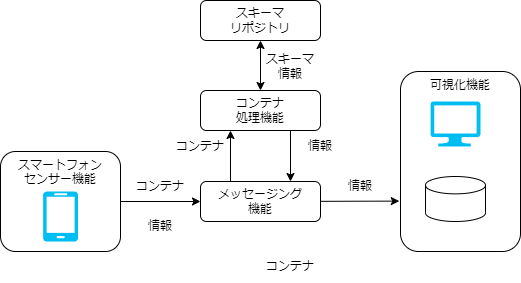

The diagram above was exported from draw.io. Its source (the exported page's mxGraphModel, read from the mxfile embedded in the PNG):
<mxGraphModel dx="628" dy="1778" grid="1" gridSize="10" guides="1" tooltips="1" connect="1" arrows="1" fold="1" page="1" pageScale="1" pageWidth="827" pageHeight="1169" math="0" shadow="0">
  <root>
    <mxCell id="0" />
    <mxCell id="1" parent="0" />
    <mxCell id="48" value="" style="edgeStyle=none;html=1;exitX=1;exitY=0.5;exitDx=0;exitDy=0;" parent="1" source="39" target="43" edge="1">
      <mxGeometry relative="1" as="geometry" />
    </mxCell>
    <mxCell id="39" value="&lt;span style=&quot;border-color: var(--border-color);&quot;&gt;スマートフォン&lt;/span&gt;&lt;br style=&quot;border-color: var(--border-color);&quot;&gt;&lt;span style=&quot;border-color: var(--border-color);&quot;&gt;センサー機能&lt;/span&gt;" style="rounded=1;whiteSpace=wrap;html=1;fillColor=none;verticalAlign=top;" parent="1" vertex="1">
      <mxGeometry y="130" width="120" height="100" as="geometry" />
    </mxCell>
    <mxCell id="47" value="" style="edgeStyle=none;html=1;entryX=-0.01;entryY=0.72;entryDx=0;entryDy=0;entryPerimeter=0;" parent="1" source="43" target="45" edge="1">
      <mxGeometry relative="1" as="geometry" />
    </mxCell>
    <mxCell id="43" value="メッセージング&lt;br&gt;機能" style="rounded=1;whiteSpace=wrap;html=1;fillColor=none;" parent="1" vertex="1">
      <mxGeometry x="200" y="160" width="120" height="40" as="geometry" />
    </mxCell>
    <mxCell id="44" value="コンテナ&lt;br&gt;処理機能" style="rounded=1;whiteSpace=wrap;html=1;fillColor=none;" parent="1" vertex="1">
      <mxGeometry x="200" y="69" width="120" height="40" as="geometry" />
    </mxCell>
    <mxCell id="45" value="可視化機能" style="rounded=1;whiteSpace=wrap;html=1;fillColor=none;align=center;verticalAlign=top;" parent="1" vertex="1">
      <mxGeometry x="400" y="50" width="120" height="180" as="geometry" />
    </mxCell>
    <mxCell id="49" value="コンテナ" style="text;html=1;strokeColor=none;fillColor=none;align=center;verticalAlign=middle;whiteSpace=wrap;rounded=0;" parent="1" vertex="1">
      <mxGeometry x="260" y="230" width="60" height="30" as="geometry" />
    </mxCell>
    <mxCell id="50" value="情報" style="text;html=1;strokeColor=none;fillColor=none;align=center;verticalAlign=middle;whiteSpace=wrap;rounded=0;" parent="1" vertex="1">
      <mxGeometry x="330" y="150" width="60" height="30" as="geometry" />
    </mxCell>
    <mxCell id="51" value="コンテナ" style="text;html=1;strokeColor=none;fillColor=none;align=center;verticalAlign=middle;whiteSpace=wrap;rounded=0;" parent="1" vertex="1">
      <mxGeometry x="130" y="150" width="60" height="30" as="geometry" />
    </mxCell>
    <mxCell id="53" value="" style="endArrow=classic;html=1;exitX=0.25;exitY=0;exitDx=0;exitDy=0;entryX=0.25;entryY=1;entryDx=0;entryDy=0;" parent="1" source="43" target="44" edge="1">
      <mxGeometry width="50" height="50" relative="1" as="geometry">
        <mxPoint x="270" y="360" as="sourcePoint" />
        <mxPoint x="320" y="310" as="targetPoint" />
      </mxGeometry>
    </mxCell>
    <mxCell id="55" value="" style="endArrow=classic;html=1;exitX=0.75;exitY=1;exitDx=0;exitDy=0;entryX=0.75;entryY=0;entryDx=0;entryDy=0;" parent="1" source="44" target="43" edge="1">
      <mxGeometry width="50" height="50" relative="1" as="geometry">
        <mxPoint x="270" y="360" as="sourcePoint" />
        <mxPoint x="320" y="310" as="targetPoint" />
      </mxGeometry>
    </mxCell>
    <mxCell id="56" value="情報" style="text;html=1;strokeColor=none;fillColor=none;align=center;verticalAlign=middle;whiteSpace=wrap;rounded=0;" parent="1" vertex="1">
      <mxGeometry x="130" y="190" width="60" height="30" as="geometry" />
    </mxCell>
    <mxCell id="57" value="" style="verticalLabelPosition=bottom;html=1;verticalAlign=top;align=center;strokeColor=none;fillColor=#00BEF2;shape=mxgraph.azure.mobile;pointerEvents=1;" parent="1" vertex="1">
      <mxGeometry x="42.5" y="170" width="35" height="50" as="geometry" />
    </mxCell>
    <mxCell id="59" value="" style="verticalLabelPosition=bottom;html=1;verticalAlign=top;align=center;strokeColor=none;fillColor=#00BEF2;shape=mxgraph.azure.computer;pointerEvents=1;" parent="1" vertex="1">
      <mxGeometry x="430" y="80" width="50" height="45" as="geometry" />
    </mxCell>
    <mxCell id="61" value="スキーマ&lt;br&gt;リポジトリ" style="rounded=1;whiteSpace=wrap;html=1;fillColor=none;" vertex="1" parent="1">
      <mxGeometry x="200" y="-21" width="120" height="40" as="geometry" />
    </mxCell>
    <mxCell id="64" value="" style="shape=cylinder3;whiteSpace=wrap;html=1;boundedLbl=1;backgroundOutline=1;size=8.676963806152344;" vertex="1" parent="1">
      <mxGeometry x="425" y="155" width="60" height="45" as="geometry" />
    </mxCell>
    <mxCell id="66" value="コンテナ" style="text;html=1;strokeColor=none;fillColor=none;align=center;verticalAlign=middle;whiteSpace=wrap;rounded=0;" vertex="1" parent="1">
      <mxGeometry x="170" y="110" width="60" height="30" as="geometry" />
    </mxCell>
    <mxCell id="67" value="情報" style="text;html=1;strokeColor=none;fillColor=none;align=center;verticalAlign=middle;whiteSpace=wrap;rounded=0;" vertex="1" parent="1">
      <mxGeometry x="290" y="110" width="60" height="30" as="geometry" />
    </mxCell>
    <mxCell id="68" value="スキーマ情報" style="text;html=1;strokeColor=none;fillColor=none;align=center;verticalAlign=middle;whiteSpace=wrap;rounded=0;" vertex="1" parent="1">
      <mxGeometry x="260" y="30" width="60" height="30" as="geometry" />
    </mxCell>
    <mxCell id="69" value="" style="endArrow=classic;startArrow=classic;html=1;entryX=0.5;entryY=1;entryDx=0;entryDy=0;exitX=0.5;exitY=0;exitDx=0;exitDy=0;" edge="1" parent="1" source="44" target="61">
      <mxGeometry width="50" height="50" relative="1" as="geometry">
        <mxPoint x="170" y="200" as="sourcePoint" />
        <mxPoint x="220" y="150" as="targetPoint" />
      </mxGeometry>
    </mxCell>
  </root>
</mxGraphModel>